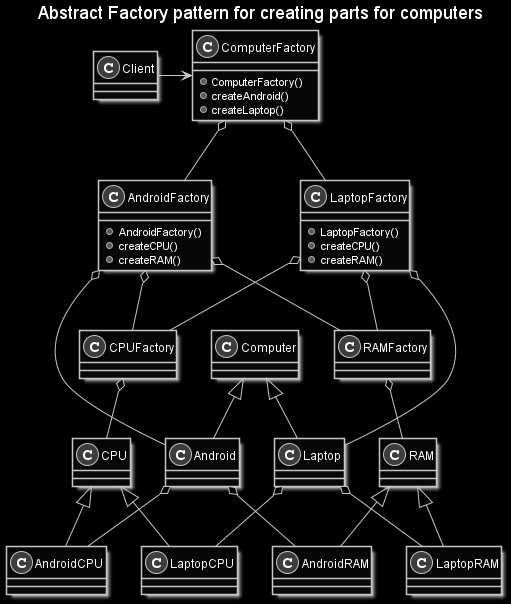

The diagram above was rendered by PlantUML. Its source (embedded in the PNG):
@startuml ComputerAbstractFactory

skinparam Monochrome reverse

title Abstract Factory pattern for creating parts for computers

class ComputerFactory
{
  + ComputerFactory()
  + createAndroid()
  + createLaptop()
}

class Computer
{
}

' Android
class Android
{
}

class AndroidFactory
{
  + AndroidFactory()
  + createCPU()
  + createRAM()
}

' Laptop
class Laptop
{
}

class LaptopFactory
{
  + LaptopFactory()
  + createCPU()
  + createRAM()
}

' CPU
class CPU
{
}

class AndroidCPU
{
}

class LaptopCPU
{
}

class CPUFactory
{
}

' RAM
class RAM
{
}

class AndroidRAM
{
}

class LaptopRAM
{
}

class RAMFactory
{
}

Client -> ComputerFactory
ComputerFactory o-- AndroidFactory
ComputerFactory o-- LaptopFactory

Computer <|-- Android
Computer <|-- Laptop

AndroidFactory o-- Android
Android o-- AndroidCPU
Android o-- AndroidRAM

LaptopFactory o-- Laptop
Laptop o-- LaptopCPU
Laptop o-- LaptopRAM

AndroidFactory o-- CPUFactory
LaptopFactory o-- CPUFactory
CPUFactory o-- CPU
CPU <|-- AndroidCPU
CPU <|-- LaptopCPU

AndroidFactory o-- RAMFactory
LaptopFactory o-- RAMFactory
RAMFactory o-- RAM
RAM <|-- AndroidRAM
RAM <|-- LaptopRAM

@enduml